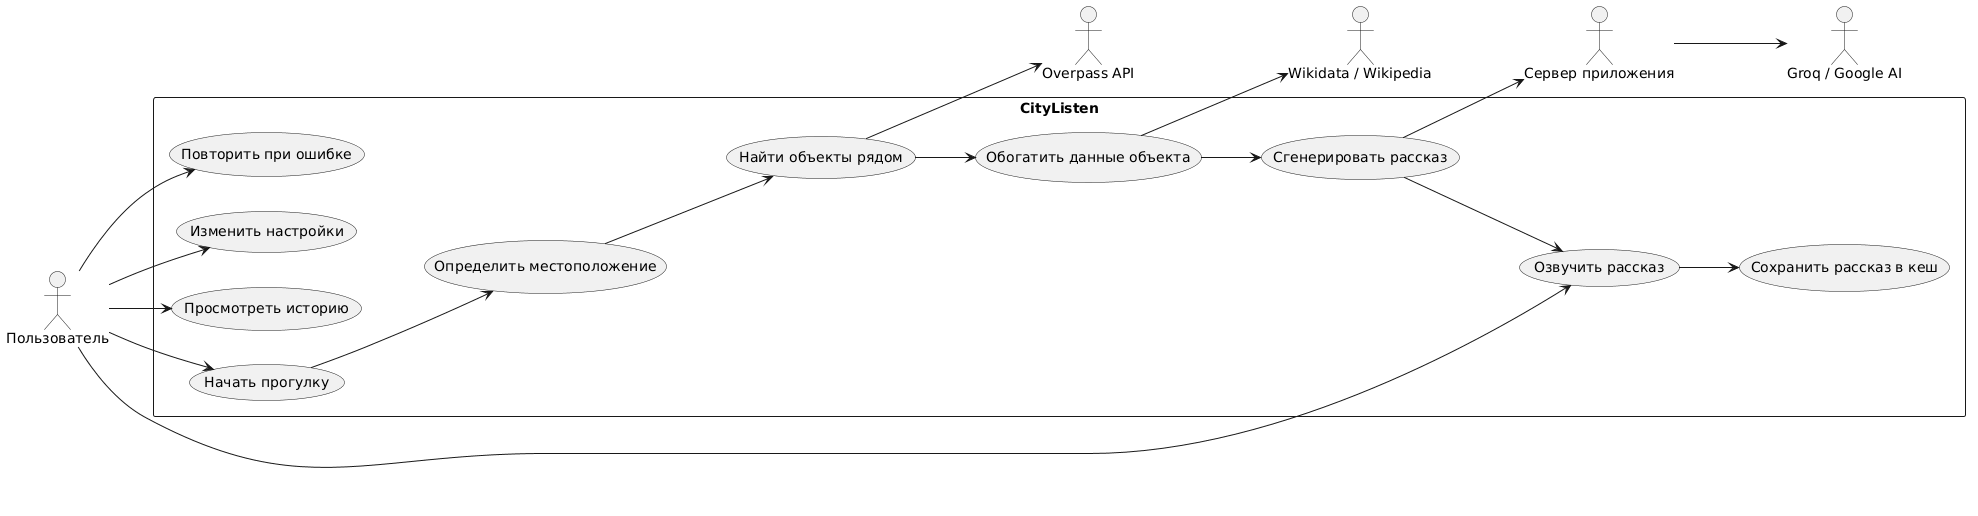

The diagram above was rendered by PlantUML. Its source (embedded in the PNG):
@startuml
left to right direction
skinparam packageStyle rectangle

actor "Пользователь" as User
actor "Сервер приложения" as Server
actor "Overpass API" as Overpass
actor "Wikidata / Wikipedia" as Wiki
actor "Groq / Google AI" as AI

rectangle CityListen {
  usecase "Начать прогулку" as UC1
  usecase "Определить местоположение" as UC2
  usecase "Найти объекты рядом" as UC3
  usecase "Обогатить данные объекта" as UC4
  usecase "Сгенерировать рассказ" as UC5
  usecase "Озвучить рассказ" as UC6
  usecase "Сохранить рассказ в кеш" as UC7
  usecase "Просмотреть историю" as UC8
  usecase "Изменить настройки" as UC9
  usecase "Повторить при ошибке" as UC10
}

User --> UC1
User --> UC6
User --> UC8
User --> UC9
User --> UC10

UC1 --> UC2
UC2 --> UC3
UC3 --> UC4
UC4 --> UC5
UC5 --> UC6
UC6 --> UC7

UC3 --> Overpass
UC4 --> Wiki
UC5 --> Server
Server --> AI
@enduml